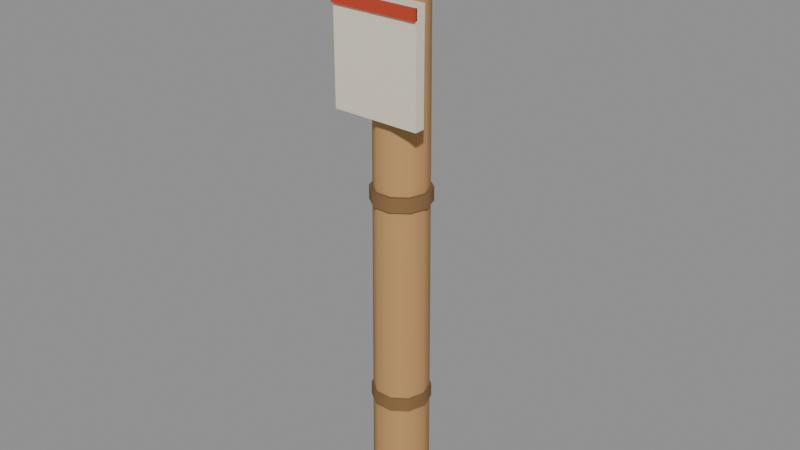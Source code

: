 # Source: wanage_peg.blend  (saved by Blender 5.1.30; exported with 4.5.12 LTS)
import bpy
from mathutils import Matrix  # noqa: F401  (used for matrix-valued properties, if any)

bpy.ops.wm.read_factory_settings(use_empty=True)
scene = bpy.context.scene
scene.name = 'Scene'

# ---- materials (node trees are filled in below, after node groups)
mat_tree_vcol = bpy.data.materials.new('tree_vcol')
mat_tree_vcol.diffuse_color = (1.0, 1.0, 1.0, 1.0)

# ---- material node trees
mat_tree_vcol.use_nodes = True; mat_tree_vcol.node_tree.nodes.clear()
_N = mat_tree_vcol.node_tree.nodes; _L = mat_tree_vcol.node_tree.links
n0 = _N.new('ShaderNodeBsdfPrincipled'); n0.name = 'Principled BSDF'; n0.location = (-200, 100)
n0.inputs[2].default_value = 1.0
n1 = _N.new('ShaderNodeOutputMaterial'); n1.name = 'Material Output'; n1.location = (200, 100)
n2 = _N.new('ShaderNodeVertexColor'); n2.name = 'Color Attribute'; n2.location = (0, 0)
n2.layer_name = 'Col'
_L.new(n0.outputs[0], n1.inputs[0])
_L.new(n2.outputs[0], n0.inputs[0])
n1.is_active_output = True

# ---- meshes
me_peg = bpy.data.meshes.new('peg')
me_peg.from_pydata([(0.016, 0.0, -0.04), (0.01294, 0.009405, -0.04), (0.004944, 0.01522, -0.04), (-0.004944, 0.01522, -0.04), (-0.01294, 0.009405, -0.04), (-0.016, 1.959e-18, -0.04), (-0.01294, -0.009405, -0.04), (-0.004944, -0.01522, -0.04), (0.004944, -0.01522, -0.04), (0.01294, -0.009405, -0.04), (0.014, 0.0, 0.28), (0.01133, 0.008229, 0.28), (0.004326, 0.01331, 0.28), (-0.004326, 0.01331, 0.28), (-0.01133, 0.008229, 0.28), (-0.014, 1.715e-18, 0.28), (-0.01133, -0.008229, 0.28), (-0.004326, -0.01331, 0.28), (0.004326, -0.01331, 0.28), (0.01133, -0.008229, 0.28), (0.0, 0.0, 0.272), (0.01375, -0.009989, 0.2808), (-0.005251, -0.01616, 0.2808), (-0.01699, 0.0, 0.2808), (-0.005251, 0.01616, 0.2808), (0.01375, 0.009989, 0.2808), (0.005251, -0.01616, 0.2952), (-0.01375, -0.009989, 0.2952), (-0.01375, 0.009989, 0.2952), (0.005251, 0.01616, 0.2952), (0.01699, 0.0, 0.2952), (0.0, 0.0, 0.304), (-0.003087, -0.0095, 0.2744), (0.008081, -0.005871, 0.2744), (0.004995, -0.01537, 0.2796), (0.01616, 0.0, 0.2796), (0.008081, 0.005871, 0.2744), (-0.009989, 0.0, 0.2744), (-0.01308, -0.0095, 0.2796), (-0.003087, 0.0095, 0.2744), (-0.01308, 0.0095, 0.2796), (0.004995, 0.01537, 0.2796), (0.01807, -0.005871, 0.288), (0.01807, 0.005871, 0.288), (0.0, -0.019, 0.288), (0.01117, -0.01537, 0.288), (-0.01807, -0.005871, 0.288), (-0.01117, -0.01537, 0.288), (-0.01117, 0.01537, 0.288), (-0.01807, 0.005871, 0.288), (0.01117, 0.01537, 0.288), (0.0, 0.019, 0.288), (0.01308, -0.0095, 0.2964), (-0.004995, -0.01537, 0.2964), (-0.01616, 0.0, 0.2964), (-0.004995, 0.01537, 0.2964), (0.01308, 0.0095, 0.2964), (0.003087, -0.0095, 0.3016), (0.009989, 0.0, 0.3016), (-0.008081, -0.005871, 0.3016), (-0.008081, 0.005871, 0.3016), (0.003087, 0.0095, 0.3016), (0.0165, 0.0, 0.026), (0.01335, 0.009698, 0.026), (0.005099, 0.01569, 0.026), (-0.005099, 0.01569, 0.026), (-0.01335, 0.009698, 0.026), (-0.0165, 2.021e-18, 0.026), (-0.01335, -0.009698, 0.026), (-0.005099, -0.01569, 0.026), (0.005099, -0.01569, 0.026), (0.01335, -0.009698, 0.026), (0.0165, 0.0, 0.034), (0.01335, 0.009698, 0.034), (0.005099, 0.01569, 0.034), (-0.005099, 0.01569, 0.034), (-0.01335, 0.009698, 0.034), (-0.0165, 2.021e-18, 0.034), (-0.01335, -0.009698, 0.034), (-0.005099, -0.01569, 0.034), (0.005099, -0.01569, 0.034), (0.01335, -0.009698, 0.034), (0.0165, 0.0, 0.146), (0.01335, 0.009698, 0.146), (0.005099, 0.01569, 0.146), (-0.005099, 0.01569, 0.146), (-0.01335, 0.009698, 0.146), (-0.0165, 2.021e-18, 0.146), (-0.01335, -0.009698, 0.146), (-0.005099, -0.01569, 0.146), (0.005099, -0.01569, 0.146), (0.01335, -0.009698, 0.146), (0.0165, 0.0, 0.154), (0.01335, 0.009698, 0.154), (0.005099, 0.01569, 0.154), (-0.005099, 0.01569, 0.154), (-0.01335, 0.009698, 0.154), (-0.0165, 2.021e-18, 0.154), (-0.01335, -0.009698, 0.154), (-0.005099, -0.01569, 0.154), (0.005099, -0.01569, 0.154), (0.01335, -0.009698, 0.154), (-0.025, -0.02, 0.195), (0.025, -0.02, 0.195), (-0.025, -0.014, 0.195), (0.025, -0.014, 0.195), (-0.025, -0.02, 0.255), (0.025, -0.02, 0.255), (-0.025, -0.014, 0.255), (0.025, -0.014, 0.255), (-0.025, -0.0215, 0.248), (0.025, -0.0215, 0.248), (-0.025, -0.0195, 0.248), (0.025, -0.0195, 0.248), (-0.025, -0.0215, 0.254), (0.025, -0.0215, 0.254), (-0.025, -0.0195, 0.254), (0.025, -0.0195, 0.254)], [], [(0, 1, 11, 10), (1, 2, 12, 11), (2, 3, 13, 12), (3, 4, 14, 13), (4, 5, 15, 14), (5, 6, 16, 15), (6, 7, 17, 16), (7, 8, 18, 17), (8, 9, 19, 18), (9, 0, 10, 19), (10, 11, 12, 13, 14, 15, 16, 17, 18, 19), (20, 33, 32), (21, 33, 35), (20, 32, 37), (20, 37, 39), (20, 39, 36), (21, 35, 42), (22, 34, 44), (23, 38, 46), (24, 40, 48), (25, 41, 50), (21, 42, 45), (22, 44, 47), (23, 46, 49), (24, 48, 51), (25, 50, 43), (26, 52, 57), (27, 53, 59), (28, 54, 60), (29, 55, 61), (30, 56, 58), (58, 61, 31), (58, 56, 61), (56, 29, 61), (61, 60, 31), (61, 55, 60), (55, 28, 60), (60, 59, 31), (60, 54, 59), (54, 27, 59), (59, 57, 31), (59, 53, 57), (53, 26, 57), (57, 58, 31), (57, 52, 58), (52, 30, 58), (43, 56, 30), (43, 50, 56), (50, 29, 56), (51, 55, 29), (51, 48, 55), (48, 28, 55), (49, 54, 28), (49, 46, 54), (46, 27, 54), (47, 53, 27), (47, 44, 53), (44, 26, 53), (45, 52, 26), (45, 42, 52), (42, 30, 52), (50, 51, 29), (50, 41, 51), (41, 24, 51), (48, 49, 28), (48, 40, 49), (40, 23, 49), (46, 47, 27), (46, 38, 47), (38, 22, 47), (44, 45, 26), (44, 34, 45), (34, 21, 45), (42, 43, 30), (42, 35, 43), (35, 25, 43), (36, 41, 25), (36, 39, 41), (39, 24, 41), (39, 40, 24), (39, 37, 40), (37, 23, 40), (37, 38, 23), (37, 32, 38), (32, 22, 38), (35, 36, 25), (35, 33, 36), (33, 20, 36), (32, 34, 22), (32, 33, 34), (33, 21, 34), (62, 63, 73, 72), (63, 64, 74, 73), (64, 65, 75, 74), (65, 66, 76, 75), (66, 67, 77, 76), (67, 68, 78, 77), (68, 69, 79, 78), (69, 70, 80, 79), (70, 71, 81, 80), (71, 62, 72, 81), (72, 73, 74, 75, 76, 77, 78, 79, 80, 81), (82, 83, 93, 92), (83, 84, 94, 93), (84, 85, 95, 94), (85, 86, 96, 95), (86, 87, 97, 96), (87, 88, 98, 97), (88, 89, 99, 98), (89, 90, 100, 99), (90, 91, 101, 100), (91, 82, 92, 101), (92, 93, 94, 95, 96, 97, 98, 99, 100, 101), (102, 104, 105, 103), (106, 107, 109, 108), (102, 103, 107, 106), (104, 108, 109, 105), (102, 106, 108, 104), (103, 105, 109, 107), (110, 112, 113, 111), (114, 115, 117, 116), (110, 111, 115, 114), (112, 116, 117, 113), (110, 114, 116, 112), (111, 113, 117, 115)])
me_peg.polygons.foreach_set('use_smooth', [True] * 125)
_k = set([(10, 11), (10, 19), (11, 12), (12, 13), (13, 14), (14, 15), (15, 16), (16, 17), (17, 18), (18, 19), (72, 73), (72, 81), (73, 74), (74, 75), (75, 76), (76, 77), (77, 78), (78, 79), (79, 80), (80, 81), (92, 93), (92, 101), (93, 94), (94, 95), (95, 96), (96, 97), (97, 98), (98, 99), (99, 100), (100, 101), (102, 103), (102, 104), (102, 106), (103, 105), (103, 107), (104, 105), (104, 108), (105, 109), (106, 107), (106, 108), (107, 109), (108, 109), (110, 111), (110, 112), (110, 114), (111, 113), (111, 115), (112, 113), (112, 116), (113, 117), (114, 115), (114, 116), (115, 117), (116, 117)])
me_peg.attributes.new('sharp_edge', 'BOOLEAN', 'EDGE').data.foreach_set('value', [ (min(e.vertices), max(e.vertices)) in _k for e in me_peg.edges])
_ca = me_peg.color_attributes.new('Col', 'BYTE_COLOR', 'CORNER')
_ca.data.foreach_set('color', [0.491, 0.2789, 0.1095, 1.0, 0.491, 0.2789, 0.1095, 1.0, 0.5333, 0.305, 0.1195, 1.0, 0.5333, 0.305, 0.1195, 1.0, 0.491, 0.2789, 0.1095, 1.0, 0.491, 0.2789, 0.1095, 1.0, 0.5333, 0.305, 0.1195, 1.0, 0.5333, 0.305, 0.1195, 1.0, 0.491, 0.2789, 0.1095, 1.0, 0.491, 0.2789, 0.1095, 1.0, 0.5333, 0.305, 0.1195, 1.0, 0.5333, 0.305, 0.1195, 1.0, 0.491, 0.2789, 0.1095, 1.0, 0.491, 0.2789, 0.1095, 1.0, 0.5333, 0.305, 0.1195, 1.0, 0.5333, 0.305, 0.1195, 1.0, 0.491, 0.2789, 0.1095, 1.0, 0.491, 0.2789, 0.1095, 1.0, 0.5333, 0.305, 0.1195, 1.0, 0.5333, 0.305, 0.1195, 1.0, 0.491, 0.2789, 0.1095, 1.0, 0.491, 0.2789, 0.1095, 1.0, 0.5333, 0.305, 0.1195, 1.0, 0.5333, 0.305, 0.1195, 1.0, 0.491, 0.2789, 0.1095, 1.0, 0.491, 0.2789, 0.1095, 1.0, 0.5333, 0.305, 0.1195, 1.0, 0.5333, 0.305, 0.1195, 1.0, 0.491, 0.2789, 0.1095, 1.0, 0.491, 0.2789, 0.1095, 1.0, 0.5333, 0.305, 0.1195, 1.0, 0.5333, 0.305, 0.1195, 1.0, 0.491, 0.2789, 0.1095, 1.0, 0.491, 0.2789, 0.1095, 1.0, 0.5333, 0.305, 0.1195, 1.0, 0.5333, 0.305, 0.1195, 1.0, 0.491, 0.2789, 0.1095, 1.0, 0.491, 0.2789, 0.1095, 1.0, 0.5333, 0.305, 0.1195, 1.0, 0.5333, 0.305, 0.1195, 1.0, 0.2961, 0.1651, 0.0648, 1.0, 0.2961, 0.1651, 0.0648, 1.0, 0.2961, 0.1651, 0.0648, 1.0, 0.2961, 0.1651, 0.0648, 1.0, 0.2961, 0.1651, 0.0648, 1.0, 0.2961, 0.1651, 0.0648, 1.0, 0.2961, 0.1651, 0.0648, 1.0, 0.2961, 0.1651, 0.0648, 1.0, 0.2961, 0.1651, 0.0648, 1.0, 0.2961, 0.1651, 0.0648, 1.0, 0.1384, 0.07421, 0.02956, 1.0, 0.1812, 0.09759, 0.0382, 1.0, 0.1683, 0.09084, 0.0356, 1.0, 0.2542, 0.1356, 0.05448, 1.0, 0.1812, 0.09759, 0.0382, 1.0, 0.2423, 0.1301, 0.05127, 1.0, 0.1384, 0.07421, 0.02956, 1.0, 0.1683, 0.09084, 0.0356, 1.0, 0.1946, 0.1022, 0.04092, 1.0, 0.1384, 0.07421, 0.02956, 1.0, 0.1946, 0.1022, 0.04092, 1.0, 0.2195, 0.117, 0.04667, 1.0, 0.1384, 0.07421, 0.02956, 1.0, 0.2195, 0.117, 0.04667, 1.0, 0.2195, 0.117, 0.04667, 1.0, 0.2542, 0.1356, 0.05448, 1.0, 0.2423, 0.1301, 0.05127, 1.0, 0.2542, 0.1356, 0.05448, 1.0, 0.2423, 0.1301, 0.05127, 1.0, 0.2307, 0.1221, 0.04971, 1.0, 0.2542, 0.1356, 0.05448, 1.0, 0.2542, 0.1356, 0.05448, 1.0, 0.2423, 0.1301, 0.05127, 1.0, 0.2542, 0.1356, 0.05448, 1.0, 0.2542, 0.1356, 0.05448, 1.0, 0.2542, 0.1356, 0.05448, 1.0, 0.2542, 0.1356, 0.05448, 1.0, 0.2542, 0.1356, 0.05448, 1.0, 0.2542, 0.1356, 0.05448, 1.0, 0.2542, 0.1356, 0.05448, 1.0, 0.2542, 0.1356, 0.05448, 1.0, 0.2542, 0.1356, 0.05448, 1.0, 0.2542, 0.1356, 0.05448, 1.0, 0.2423, 0.1301, 0.05127, 1.0, 0.2542, 0.1356, 0.05448, 1.0, 0.2542, 0.1356, 0.05448, 1.0, 0.2542, 0.1356, 0.05448, 1.0, 0.2542, 0.1356, 0.05448, 1.0, 0.2542, 0.1356, 0.05448, 1.0, 0.2542, 0.1356, 0.05448, 1.0, 0.2542, 0.1356, 0.05448, 1.0, 0.2542, 0.1356, 0.05448, 1.0, 0.2542, 0.1356, 0.05448, 1.0, 0.2542, 0.1356, 0.05448, 1.0, 0.2542, 0.1356, 0.05448, 1.0, 0.2542, 0.1356, 0.05448, 1.0, 0.2542, 0.1356, 0.05448, 1.0, 0.2582, 0.1356, 0.05448, 1.0, 0.2542, 0.1356, 0.05448, 1.0, 0.2542, 0.1356, 0.05448, 1.0, 0.2582, 0.1356, 0.05448, 1.0, 0.2542, 0.1356, 0.05448, 1.0, 0.2542, 0.1356, 0.05448, 1.0, 0.2582, 0.1356, 0.05448, 1.0, 0.2542, 0.1356, 0.05448, 1.0, 0.2542, 0.1356, 0.05448, 1.0, 0.2582, 0.1356, 0.05448, 1.0, 0.2542, 0.1356, 0.05448, 1.0, 0.2542, 0.1356, 0.05448, 1.0, 0.2582, 0.1356, 0.05448, 1.0, 0.2582, 0.1356, 0.05448, 1.0, 0.2582, 0.1356, 0.05448, 1.0, 0.2582, 0.1356, 0.05448, 1.0, 0.2582, 0.1356, 0.05448, 1.0, 0.2542, 0.1356, 0.05448, 1.0, 0.2582, 0.1356, 0.05448, 1.0, 0.2542, 0.1356, 0.05448, 1.0, 0.2542, 0.1356, 0.05448, 1.0, 0.2582, 0.1356, 0.05448, 1.0, 0.2582, 0.1356, 0.05448, 1.0, 0.2582, 0.1356, 0.05448, 1.0, 0.2582, 0.1356, 0.05448, 1.0, 0.2582, 0.1356, 0.05448, 1.0, 0.2542, 0.1356, 0.05448, 1.0, 0.2582, 0.1356, 0.05448, 1.0, 0.2542, 0.1356, 0.05448, 1.0, 0.2542, 0.1356, 0.05448, 1.0, 0.2582, 0.1356, 0.05448, 1.0, 0.2582, 0.1356, 0.05448, 1.0, 0.2582, 0.1356, 0.05448, 1.0, 0.2582, 0.1356, 0.05448, 1.0, 0.2582, 0.1356, 0.05448, 1.0, 0.2542, 0.1356, 0.05448, 1.0, 0.2582, 0.1356, 0.05448, 1.0, 0.2542, 0.1356, 0.05448, 1.0, 0.2542, 0.1356, 0.05448, 1.0, 0.2582, 0.1356, 0.05448, 1.0, 0.2582, 0.1356, 0.05448, 1.0, 0.2582, 0.1356, 0.05448, 1.0, 0.2582, 0.1356, 0.05448, 1.0, 0.2582, 0.1356, 0.05448, 1.0, 0.2542, 0.1356, 0.05448, 1.0, 0.2582, 0.1356, 0.05448, 1.0, 0.2542, 0.1356, 0.05448, 1.0, 0.2542, 0.1356, 0.05448, 1.0, 0.2582, 0.1356, 0.05448, 1.0, 0.2582, 0.1356, 0.05448, 1.0, 0.2582, 0.1356, 0.05448, 1.0, 0.2582, 0.1356, 0.05448, 1.0, 0.2582, 0.1356, 0.05448, 1.0, 0.2542, 0.1356, 0.05448, 1.0, 0.2582, 0.1356, 0.05448, 1.0, 0.2542, 0.1356, 0.05448, 1.0, 0.2542, 0.1356, 0.05448, 1.0, 0.2582, 0.1356, 0.05448, 1.0, 0.2542, 0.1356, 0.05448, 1.0, 0.2542, 0.1356, 0.05448, 1.0, 0.2542, 0.1356, 0.05448, 1.0, 0.2542, 0.1356, 0.05448, 1.0, 0.2542, 0.1356, 0.05448, 1.0, 0.2542, 0.1356, 0.05448, 1.0, 0.2542, 0.1356, 0.05448, 1.0, 0.2542, 0.1356, 0.05448, 1.0, 0.2542, 0.1356, 0.05448, 1.0, 0.2542, 0.1356, 0.05448, 1.0, 0.2542, 0.1356, 0.05448, 1.0, 0.2542, 0.1356, 0.05448, 1.0, 0.2542, 0.1356, 0.05448, 1.0, 0.2542, 0.1356, 0.05448, 1.0, 0.2542, 0.1356, 0.05448, 1.0, 0.2542, 0.1356, 0.05448, 1.0, 0.2542, 0.1356, 0.05448, 1.0, 0.2542, 0.1356, 0.05448, 1.0, 0.2542, 0.1356, 0.05448, 1.0, 0.2542, 0.1356, 0.05448, 1.0, 0.2542, 0.1356, 0.05448, 1.0, 0.2542, 0.1356, 0.05448, 1.0, 0.2542, 0.1356, 0.05448, 1.0, 0.2542, 0.1356, 0.05448, 1.0, 0.2542, 0.1356, 0.05448, 1.0, 0.2542, 0.1356, 0.05448, 1.0, 0.2542, 0.1356, 0.05448, 1.0, 0.2542, 0.1356, 0.05448, 1.0, 0.2542, 0.1356, 0.05448, 1.0, 0.2542, 0.1356, 0.05448, 1.0, 0.2542, 0.1356, 0.05448, 1.0, 0.2542, 0.1356, 0.05448, 1.0, 0.2542, 0.1356, 0.05448, 1.0, 0.2542, 0.1356, 0.05448, 1.0, 0.2542, 0.1356, 0.05448, 1.0, 0.2542, 0.1356, 0.05448, 1.0, 0.2542, 0.1356, 0.05448, 1.0, 0.2542, 0.1356, 0.05448, 1.0, 0.2542, 0.1356, 0.05448, 1.0, 0.2542, 0.1356, 0.05448, 1.0, 0.2542, 0.1356, 0.05448, 1.0, 0.2542, 0.1356, 0.05448, 1.0, 0.2542, 0.1356, 0.05448, 1.0, 0.2542, 0.1356, 0.05448, 1.0, 0.2542, 0.1356, 0.05448, 1.0, 0.2542, 0.1356, 0.05448, 1.0, 0.2542, 0.1356, 0.05448, 1.0, 0.2542, 0.1356, 0.05448, 1.0, 0.2542, 0.1356, 0.05448, 1.0, 0.2542, 0.1356, 0.05448, 1.0, 0.2542, 0.1356, 0.05448, 1.0, 0.2542, 0.1356, 0.05448, 1.0, 0.2542, 0.1356, 0.05448, 1.0, 0.2542, 0.1356, 0.05448, 1.0, 0.2542, 0.1356, 0.05448, 1.0, 0.2542, 0.1356, 0.05448, 1.0, 0.2542, 0.1356, 0.05448, 1.0, 0.2542, 0.1356, 0.05448, 1.0, 0.2542, 0.1356, 0.05448, 1.0, 0.2542, 0.1356, 0.05448, 1.0, 0.2542, 0.1356, 0.05448, 1.0, 0.2542, 0.1356, 0.05448, 1.0, 0.2542, 0.1356, 0.05448, 1.0, 0.2542, 0.1356, 0.05448, 1.0, 0.2542, 0.1356, 0.05448, 1.0, 0.2542, 0.1356, 0.05448, 1.0, 0.2542, 0.1356, 0.05448, 1.0, 0.2423, 0.1301, 0.05127, 1.0, 0.2542, 0.1356, 0.05448, 1.0, 0.2423, 0.1301, 0.05127, 1.0, 0.2423, 0.1301, 0.05127, 1.0, 0.2542, 0.1356, 0.05448, 1.0, 0.2542, 0.1356, 0.05448, 1.0, 0.2542, 0.1356, 0.05448, 1.0, 0.2542, 0.1356, 0.05448, 1.0, 0.2542, 0.1356, 0.05448, 1.0, 0.2307, 0.1221, 0.04971, 1.0, 0.2542, 0.1356, 0.05448, 1.0, 0.2307, 0.1221, 0.04971, 1.0, 0.2542, 0.1356, 0.05448, 1.0, 0.2542, 0.1356, 0.05448, 1.0, 0.2542, 0.1356, 0.05448, 1.0, 0.2542, 0.1356, 0.05448, 1.0, 0.2542, 0.1356, 0.05448, 1.0, 0.2542, 0.1356, 0.05448, 1.0, 0.2423, 0.1301, 0.05127, 1.0, 0.2542, 0.1356, 0.05448, 1.0, 0.2423, 0.1301, 0.05127, 1.0, 0.2542, 0.1356, 0.05448, 1.0, 0.2542, 0.1356, 0.05448, 1.0, 0.2195, 0.117, 0.04667, 1.0, 0.2542, 0.1356, 0.05448, 1.0, 0.2542, 0.1356, 0.05448, 1.0, 0.2195, 0.117, 0.04667, 1.0, 0.2195, 0.117, 0.04667, 1.0, 0.2542, 0.1356, 0.05448, 1.0, 0.2195, 0.117, 0.04667, 1.0, 0.2542, 0.1356, 0.05448, 1.0, 0.2542, 0.1356, 0.05448, 1.0, 0.2195, 0.117, 0.04667, 1.0, 0.2542, 0.1356, 0.05448, 1.0, 0.2542, 0.1356, 0.05448, 1.0, 0.2195, 0.117, 0.04667, 1.0, 0.1946, 0.1022, 0.04092, 1.0, 0.2542, 0.1356, 0.05448, 1.0, 0.1946, 0.1022, 0.04092, 1.0, 0.2542, 0.1356, 0.05448, 1.0, 0.2542, 0.1356, 0.05448, 1.0, 0.1946, 0.1022, 0.04092, 1.0, 0.2423, 0.1301, 0.05127, 1.0, 0.2542, 0.1356, 0.05448, 1.0, 0.1946, 0.1022, 0.04092, 1.0, 0.1683, 0.09084, 0.0356, 1.0, 0.2423, 0.1301, 0.05127, 1.0, 0.1683, 0.09084, 0.0356, 1.0, 0.2423, 0.1301, 0.05127, 1.0, 0.2423, 0.1301, 0.05127, 1.0, 0.2423, 0.1301, 0.05127, 1.0, 0.2195, 0.117, 0.04667, 1.0, 0.2542, 0.1356, 0.05448, 1.0, 0.2423, 0.1301, 0.05127, 1.0, 0.1812, 0.09759, 0.0382, 1.0, 0.2195, 0.117, 0.04667, 1.0, 0.1812, 0.09759, 0.0382, 1.0, 0.1384, 0.07421, 0.02956, 1.0, 0.2195, 0.117, 0.04667, 1.0, 0.1683, 0.09084, 0.0356, 1.0, 0.2307, 0.1221, 0.04971, 1.0, 0.2423, 0.1301, 0.05127, 1.0, 0.1683, 0.09084, 0.0356, 1.0, 0.1812, 0.09759, 0.0382, 1.0, 0.2307, 0.1221, 0.04971, 1.0, 0.1812, 0.09759, 0.0382, 1.0, 0.2542, 0.1356, 0.05448, 1.0, 0.2307, 0.1221, 0.04971, 1.0, 0.2346, 0.1248, 0.04971, 1.0, 0.2346, 0.1248, 0.04971, 1.0, 0.2346, 0.1248, 0.04971, 1.0, 0.2346, 0.1248, 0.04971, 1.0, 0.2346, 0.1248, 0.04971, 1.0, 0.2346, 0.1248, 0.04971, 1.0, 0.2346, 0.1248, 0.04971, 1.0, 0.2346, 0.1248, 0.04971, 1.0, 0.2346, 0.1248, 0.04971, 1.0, 0.2346, 0.1248, 0.04971, 1.0, 0.2346, 0.1248, 0.04971, 1.0, 0.2346, 0.1248, 0.04971, 1.0, 0.2346, 0.1248, 0.04971, 1.0, 0.2346, 0.1248, 0.04971, 1.0, 0.2346, 0.1248, 0.04971, 1.0, 0.2346, 0.1248, 0.04971, 1.0, 0.2346, 0.1248, 0.04971, 1.0, 0.2346, 0.1248, 0.04971, 1.0, 0.2346, 0.1248, 0.04971, 1.0, 0.2346, 0.1248, 0.04971, 1.0, 0.2346, 0.1248, 0.04971, 1.0, 0.2346, 0.1248, 0.04971, 1.0, 0.2346, 0.1248, 0.04971, 1.0, 0.2346, 0.1248, 0.04971, 1.0, 0.2346, 0.1248, 0.04971, 1.0, 0.2346, 0.1248, 0.04971, 1.0, 0.2346, 0.1248, 0.04971, 1.0, 0.2346, 0.1248, 0.04971, 1.0, 0.2346, 0.1248, 0.04971, 1.0, 0.2346, 0.1248, 0.04971, 1.0, 0.2346, 0.1248, 0.04971, 1.0, 0.2346, 0.1248, 0.04971, 1.0, 0.2346, 0.1248, 0.04971, 1.0, 0.2346, 0.1248, 0.04971, 1.0, 0.2346, 0.1248, 0.04971, 1.0, 0.2346, 0.1248, 0.04971, 1.0, 0.2346, 0.1248, 0.04971, 1.0, 0.2346, 0.1248, 0.04971, 1.0, 0.2346, 0.1248, 0.04971, 1.0, 0.2346, 0.1248, 0.04971, 1.0, 0.1812, 0.09531, 0.0382, 1.0, 0.1683, 0.09084, 0.0356, 1.0, 0.1683, 0.09084, 0.0356, 1.0, 0.1683, 0.09084, 0.0356, 1.0, 0.1683, 0.09084, 0.0356, 1.0, 0.1683, 0.09084, 0.0356, 1.0, 0.1559, 0.08228, 0.0331, 1.0, 0.1812, 0.09531, 0.0382, 1.0, 0.1683, 0.09084, 0.0356, 1.0, 0.1812, 0.09531, 0.0382, 1.0, 0.2462, 0.1301, 0.05286, 1.0, 0.2462, 0.1301, 0.05286, 1.0, 0.2462, 0.1301, 0.05286, 1.0, 0.2462, 0.1301, 0.05286, 1.0, 0.2462, 0.1301, 0.05286, 1.0, 0.2462, 0.1301, 0.05286, 1.0, 0.2462, 0.1301, 0.05286, 1.0, 0.2462, 0.1301, 0.05286, 1.0, 0.2462, 0.1301, 0.05286, 1.0, 0.2462, 0.1301, 0.05286, 1.0, 0.2462, 0.1301, 0.05286, 1.0, 0.2462, 0.1301, 0.05286, 1.0, 0.2462, 0.1301, 0.05286, 1.0, 0.2462, 0.1301, 0.05286, 1.0, 0.2462, 0.1301, 0.05286, 1.0, 0.2462, 0.1301, 0.05286, 1.0, 0.2462, 0.1301, 0.05286, 1.0, 0.2462, 0.1301, 0.05286, 1.0, 0.2462, 0.1301, 0.05286, 1.0, 0.2462, 0.1301, 0.05286, 1.0, 0.2462, 0.1301, 0.05286, 1.0, 0.2462, 0.1301, 0.05286, 1.0, 0.2462, 0.1301, 0.05286, 1.0, 0.2462, 0.1301, 0.05286, 1.0, 0.2462, 0.1301, 0.05286, 1.0, 0.2462, 0.1301, 0.05286, 1.0, 0.2462, 0.1301, 0.05286, 1.0, 0.2462, 0.1301, 0.05286, 1.0, 0.2462, 0.1301, 0.05286, 1.0, 0.2462, 0.1301, 0.05286, 1.0, 0.2462, 0.1301, 0.05286, 1.0, 0.2462, 0.1301, 0.05286, 1.0, 0.2462, 0.1301, 0.05286, 1.0, 0.2462, 0.1301, 0.05286, 1.0, 0.2462, 0.1301, 0.05286, 1.0, 0.2462, 0.1301, 0.05286, 1.0, 0.2462, 0.1301, 0.05286, 1.0, 0.2462, 0.1301, 0.05286, 1.0, 0.2462, 0.1301, 0.05286, 1.0, 0.2462, 0.1301, 0.05286, 1.0, 0.1845, 0.0999, 0.03955, 1.0, 0.1845, 0.0999, 0.03955, 1.0, 0.1746, 0.09306, 0.03689, 1.0, 0.1845, 0.0999, 0.03955, 1.0, 0.162, 0.0865, 0.03434, 1.0, 0.1746, 0.09306, 0.03689, 1.0, 0.162, 0.0865, 0.03434, 1.0, 0.1746, 0.09306, 0.03689, 1.0, 0.162, 0.0865, 0.03434, 1.0, 0.1746, 0.09306, 0.03689, 1.0, 0.7305, 0.6724, 0.5333, 1.0, 0.6939, 0.6376, 0.5089, 1.0, 0.6939, 0.6376, 0.5089, 1.0, 0.6584, 0.6038, 0.4793, 1.0, 0.7454, 0.6867, 0.5457, 1.0, 0.7011, 0.6445, 0.5149, 1.0, 0.7454, 0.6867, 0.5457, 1.0, 0.7011, 0.6445, 0.5149, 1.0, 0.807, 0.7379, 0.5906, 1.0, 0.807, 0.7379, 0.5906, 1.0, 0.8148, 0.7529, 0.5972, 1.0, 0.8148, 0.7529, 0.5972, 1.0, 0.6867, 0.6308, 0.5029, 1.0, 0.7011, 0.6445, 0.5149, 1.0, 0.7454, 0.6867, 0.5457, 1.0, 0.7305, 0.6724, 0.5333, 1.0, 0.807, 0.7379, 0.5906, 1.0, 0.8148, 0.7529, 0.5972, 1.0, 0.8148, 0.7529, 0.5972, 1.0, 0.807, 0.7379, 0.5906, 1.0, 0.807, 0.7379, 0.5906, 1.0, 0.807, 0.7379, 0.5906, 1.0, 0.8148, 0.7529, 0.5972, 1.0, 0.8148, 0.7529, 0.5972, 1.0, 0.4678, 0.04519, 0.02029, 1.0, 0.2961, 0.02843, 0.01298, 1.0, 0.2961, 0.02843, 0.01298, 1.0, 0.4397, 0.04231, 0.01938, 1.0, 0.4969, 0.04817, 0.02122, 1.0, 0.4678, 0.04519, 0.02029, 1.0, 0.4678, 0.04519, 0.02029, 1.0, 0.4969, 0.04817, 0.02122, 1.0, 0.5457, 0.05286, 0.02315, 1.0, 0.5457, 0.05286, 0.02315, 1.0, 0.5457, 0.05286, 0.02315, 1.0, 0.5457, 0.05286, 0.02315, 1.0, 0.4397, 0.04231, 0.01938, 1.0, 0.4452, 0.04231, 0.01938, 1.0, 0.4678, 0.04519, 0.02029, 1.0, 0.4678, 0.04519, 0.02029, 1.0, 0.5457, 0.05286, 0.02315, 1.0, 0.5457, 0.05286, 0.02315, 1.0, 0.5457, 0.05286, 0.02315, 1.0, 0.5457, 0.05286, 0.02315, 1.0, 0.5457, 0.05286, 0.02315, 1.0, 0.5457, 0.05286, 0.02315, 1.0, 0.5457, 0.05286, 0.02315, 1.0, 0.5457, 0.05286, 0.02315, 1.0])
me_peg.materials.append(mat_tree_vcol)
me_peg.update()

# ---- objects
ob_peg = bpy.data.objects.new('peg', me_peg)
ob_plaque = bpy.data.objects.new('plaque', None)

# ---- transforms, parenting, visibility, modifiers, constraints
ob_peg.location = (0.0, 0.0, 0.0)
ob_plaque.location = (0.0, -0.0215, 0.22)
ob_plaque.empty_display_size = 0.1

# ---- collection membership
scene.collection.objects.link(ob_peg)
scene.collection.objects.link(ob_plaque)

# ---- scene / render settings (as saved in the file)
scene.frame_start = 1; scene.frame_end = 250; scene.frame_set(1)
scene.render.engine = 'BLENDER_EEVEE_NEXT'
scene.render.bake_bias = 0.0
scene.render.bake_samples = 0
scene.cycles.sampling_pattern = 'TABULATED_SOBOL'
scene.eevee.use_volume_custom_range = False
bpy.context.view_layer.update()

# ---- added for rendering (the .blend has no active camera and no usable light): camera, sun + grey world if the file has none
cam_auto = bpy.data.cameras.new('AutoCamera')
cam_auto.lens = 50.0
cam_auto.sensor_width = 36.0
cam_auto.clip_end = 1000.0
ob_auto_camera = bpy.data.objects.new('AutoCamera', cam_auto)
scene.collection.objects.link(ob_auto_camera)
ob_auto_camera.location = (0.323797, -0.389807, 0.391038)
ob_auto_camera.rotation_euler = (1.09748, -7.21219e-08, 0.694738)
scene.camera = ob_auto_camera
light_auto_sun = bpy.data.lights.new('AutoSun', 'SUN')
light_auto_sun.energy = 3.0
light_auto_sun.angle = 0.0523599
ob_auto_sun = bpy.data.objects.new('AutoSun', light_auto_sun)
scene.collection.objects.link(ob_auto_sun)
ob_auto_sun.rotation_euler = (0.872665, 0.174533, 0.523599)
if scene.world is None:
    world_auto = bpy.data.worlds.new('AutoWorld')
    world_auto.color = (0.3, 0.3, 0.3)
    scene.world = world_auto
bpy.context.view_layer.update()
